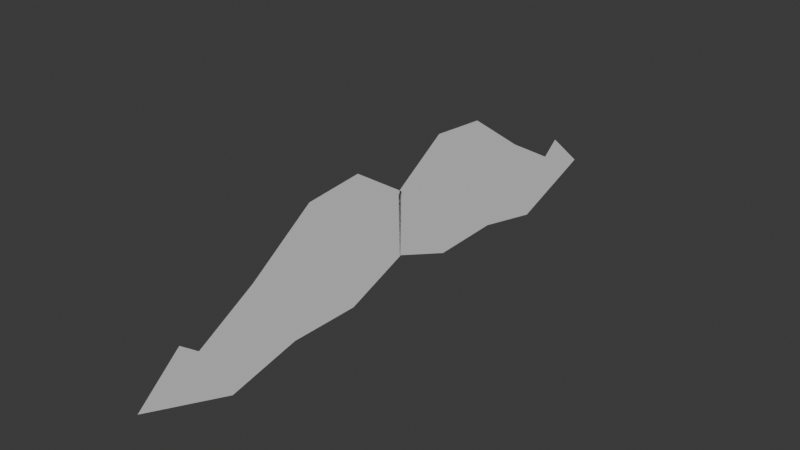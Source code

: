 # Source: mustache.blend  (saved by Blender 4.0.36; exported with 4.5.12 LTS)
import bpy
from mathutils import Matrix  # noqa: F401  (used for matrix-valued properties, if any)

bpy.ops.wm.read_factory_settings(use_empty=True)
scene = bpy.context.scene
scene.name = 'Scene'

# ---- collections
col_collection = bpy.data.collections.new('Collection'); scene.collection.children.link(col_collection)

# ---- world
world_world = bpy.data.worlds.new('World'); scene.world = world_world
world_world.use_nodes = True; world_world.node_tree.nodes.clear()
_N = world_world.node_tree.nodes; _L = world_world.node_tree.links
n0 = _N.new('ShaderNodeOutputWorld'); n0.name = 'World Output'; n0.location = (300, 300)
n1 = _N.new('ShaderNodeBackground'); n1.name = 'Background'; n1.location = (10, 300)
n1.inputs[0].default_value = (0.05088, 0.05088, 0.05088, 1.0)
_L.new(n1.outputs[0], n0.inputs[0])
n0.is_active_output = True
world_world.color = (0.05088, 0.05088, 0.05088)
world_world.use_sun_shadow = False
world_world.sun_shadow_jitter_overblur = 0.0

# ---- meshes
me_plane_001 = bpy.data.meshes.new('Plane.001')
me_plane_001.from_pydata([(-0.2632, -0.4227, 5.563e-08), (-0.08244, -0.2138, -8.172e-08), (-0.2328, 1.015, 5.792e-08), (0.07556, 1.022, -6.979e-08), (-0.3518, 0.7035, 4.894e-08), (0.2531, 0.7476, -5.639e-08), (-0.3453, 0.3538, 4.943e-08), (0.2299, 0.4674, -5.814e-08), (-0.4202, 0.01013, 4.377e-08), (0.01053, 0.1522, -7.47e-08), (-0.3549, -0.1698, 4.87e-08), (-0.1486, -0.1295, -8.672e-08), (-0.2594, 2.447, 5.591e-08), (-0.07864, 2.238, -8.143e-08), (-0.229, 1.009, 5.821e-08), (0.07936, 1.002, -6.951e-08), (-0.348, 1.321, 4.923e-08), (0.2569, 1.277, -5.61e-08), (-0.3415, 1.671, 4.971e-08), (0.2337, 1.557, -5.786e-08), (-0.4164, 2.014, 4.406e-08), (0.01433, 1.872, -7.442e-08), (-0.3511, 2.194, 4.899e-08), (-0.1448, 2.154, -8.643e-08)], [], [(4, 5, 3, 2), (6, 7, 5, 4), (8, 9, 7, 6), (10, 11, 9, 8), (0, 1, 11, 10), (16, 17, 15, 14), (18, 19, 17, 16), (20, 21, 19, 18), (22, 23, 21, 20), (12, 13, 23, 22)])
_uv = me_plane_001.uv_layers.new(name='UVMap')
_uv.uv.foreach_set('vector', [0.0, 0.4885, 1.0, 0.4885, 1.0, 1.0, 0.0, 1.0, 0.0, 0.2691, 1.0, 0.2691, 1.0, 0.4885, 0.0, 0.4885, 0.0, 0.1185, 1.0, 0.1185, 1.0, 0.2691, 0.0, 0.2691, 0.0, 0.06926, 1.0, 0.06926, 1.0, 0.1185, 0.0, 0.1185, 0.0, 0.0, 1.0, 0.0, 1.0, 0.06926, 0.0, 0.06926, 0.0, 0.4885, 1.0, 0.4885, 1.0, 1.0, 0.0, 1.0, 0.0, 0.2691, 1.0, 0.2691, 1.0, 0.4885, 0.0, 0.4885, 0.0, 0.1185, 1.0, 0.1185, 1.0, 0.2691, 0.0, 0.2691, 0.0, 0.06926, 1.0, 0.06926, 1.0, 0.1185, 0.0, 0.1185, 0.0, 0.0, 1.0, 0.0, 1.0, 0.06926, 0.0, 0.06926])
me_plane_001.update()

# ---- objects
ob_plane_001 = bpy.data.objects.new('Plane.001', me_plane_001)

# ---- transforms, parenting, visibility, modifiers, constraints
ob_plane_001.location = (-4.217e-18, -1.025, -0.01899)
ob_plane_001.rotation_euler = (-0.0, -1.571, 0.0)

# ---- collection membership
col_collection.objects.link(ob_plane_001)

# ---- scene / render settings (as saved in the file)
scene.frame_start = 1; scene.frame_end = 250; scene.frame_set(1)
scene.render.engine = 'BLENDER_EEVEE_NEXT'
scene.cycles.sampling_pattern = 'TABULATED_SOBOL'
bpy.context.view_layer.update()

# ---- added for rendering (the .blend has no active camera and no usable light): camera, sun
cam_auto = bpy.data.cameras.new('AutoCamera')
cam_auto.lens = 50.0
cam_auto.sensor_width = 36.0
cam_auto.clip_end = 1000.0
ob_auto_camera = bpy.data.objects.new('AutoCamera', cam_auto)
scene.collection.objects.link(ob_auto_camera)
ob_auto_camera.location = (2.72807, -3.28697, 2.0818)
ob_auto_camera.rotation_euler = (1.09748, -7.21219e-08, 0.694738)
scene.camera = ob_auto_camera
light_auto_sun = bpy.data.lights.new('AutoSun', 'SUN')
light_auto_sun.energy = 3.0
light_auto_sun.angle = 0.0523599
ob_auto_sun = bpy.data.objects.new('AutoSun', light_auto_sun)
scene.collection.objects.link(ob_auto_sun)
ob_auto_sun.rotation_euler = (0.872665, 0.174533, 0.523599)
bpy.context.view_layer.update()
